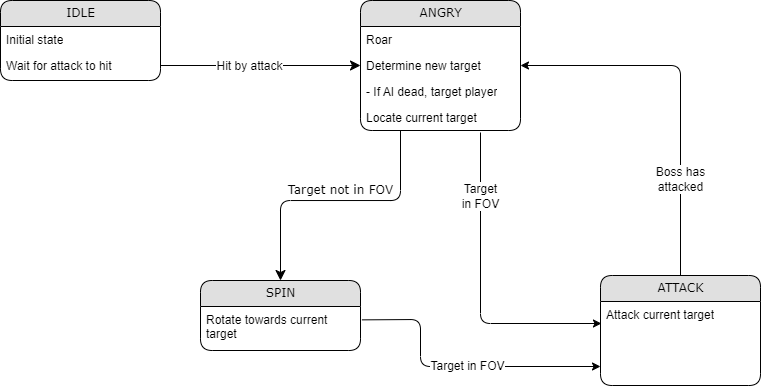

The diagram above was exported from draw.io. Its source (the exported page's mxGraphModel, read from the mxfile embedded in the PNG):
<mxGraphModel dx="952" dy="553" grid="1" gridSize="10" guides="1" tooltips="1" connect="1" arrows="1" fold="1" page="1" pageScale="1" pageWidth="1100" pageHeight="850" background="none" math="0" shadow="0">
  <root>
    <mxCell id="0" />
    <mxCell id="1" parent="0" />
    <mxCell id="21ea969265ad0168-6" value="IDLE" style="swimlane;html=1;fontStyle=0;childLayout=stackLayout;horizontal=1;startSize=26;fillColor=#e0e0e0;horizontalStack=0;resizeParent=1;resizeLast=0;collapsible=1;marginBottom=0;swimlaneFillColor=#ffffff;align=center;rounded=1;shadow=0;comic=0;labelBackgroundColor=none;strokeWidth=1;fontFamily=Verdana;fontSize=12" parent="1" vertex="1">
      <mxGeometry x="240" y="40" width="160" height="80" as="geometry" />
    </mxCell>
    <mxCell id="21ea969265ad0168-7" value="Initial state" style="text;html=1;strokeColor=none;fillColor=none;spacingLeft=4;spacingRight=4;whiteSpace=wrap;overflow=hidden;rotatable=0;points=[[0,0.5],[1,0.5]];portConstraint=eastwest;" parent="21ea969265ad0168-6" vertex="1">
      <mxGeometry y="26" width="160" height="26" as="geometry" />
    </mxCell>
    <mxCell id="21ea969265ad0168-8" value="Wait for attack to hit" style="text;html=1;strokeColor=none;fillColor=none;spacingLeft=4;spacingRight=4;whiteSpace=wrap;overflow=hidden;rotatable=0;points=[[0,0.5],[1,0.5]];portConstraint=eastwest;" parent="21ea969265ad0168-6" vertex="1">
      <mxGeometry y="52" width="160" height="26" as="geometry" />
    </mxCell>
    <mxCell id="21ea969265ad0168-10" value="ANGRY" style="swimlane;html=1;fontStyle=0;childLayout=stackLayout;horizontal=1;startSize=26;fillColor=#e0e0e0;horizontalStack=0;resizeParent=1;resizeLast=0;collapsible=1;marginBottom=0;swimlaneFillColor=#ffffff;align=center;rounded=1;shadow=0;comic=0;labelBackgroundColor=none;strokeWidth=1;fontFamily=Verdana;fontSize=12" parent="1" vertex="1">
      <mxGeometry x="600" y="40" width="160" height="130" as="geometry" />
    </mxCell>
    <mxCell id="21ea969265ad0168-11" value="Roar&lt;span style=&quot;white-space: pre&quot;&gt;&#09;&lt;/span&gt;" style="text;html=1;strokeColor=none;fillColor=none;spacingLeft=4;spacingRight=4;whiteSpace=wrap;overflow=hidden;rotatable=0;points=[[0,0.5],[1,0.5]];portConstraint=eastwest;" parent="21ea969265ad0168-10" vertex="1">
      <mxGeometry y="26" width="160" height="26" as="geometry" />
    </mxCell>
    <mxCell id="21ea969265ad0168-12" value="&lt;font style=&quot;font-size: 12px&quot;&gt;Determine new target&lt;br&gt;&lt;/font&gt;" style="text;html=1;strokeColor=none;fillColor=none;spacingLeft=4;spacingRight=4;whiteSpace=wrap;overflow=hidden;rotatable=0;points=[[0,0.5],[1,0.5]];portConstraint=eastwest;" parent="21ea969265ad0168-10" vertex="1">
      <mxGeometry y="52" width="160" height="26" as="geometry" />
    </mxCell>
    <mxCell id="21ea969265ad0168-52" value="- If AI dead, target player" style="text;html=1;strokeColor=none;fillColor=none;spacingLeft=4;spacingRight=4;whiteSpace=wrap;overflow=hidden;rotatable=0;points=[[0,0.5],[1,0.5]];portConstraint=eastwest;" parent="21ea969265ad0168-10" vertex="1">
      <mxGeometry y="78" width="160" height="26" as="geometry" />
    </mxCell>
    <mxCell id="UkfRAz5IhzjrdiPD4P1T-1" value="Locate current target" style="text;html=1;strokeColor=none;fillColor=none;spacingLeft=4;spacingRight=4;whiteSpace=wrap;overflow=hidden;rotatable=0;points=[[0,0.5],[1,0.5]];portConstraint=eastwest;" vertex="1" parent="21ea969265ad0168-10">
      <mxGeometry y="104" width="160" height="26" as="geometry" />
    </mxCell>
    <mxCell id="21ea969265ad0168-14" value="ATTACK" style="swimlane;html=1;fontStyle=0;childLayout=stackLayout;horizontal=1;startSize=26;fillColor=#e0e0e0;horizontalStack=0;resizeParent=1;resizeLast=0;collapsible=1;marginBottom=0;swimlaneFillColor=#ffffff;align=center;rounded=1;shadow=0;comic=0;labelBackgroundColor=none;strokeWidth=1;fontFamily=Verdana;fontSize=12" parent="1" vertex="1">
      <mxGeometry x="840" y="315" width="160" height="110" as="geometry" />
    </mxCell>
    <mxCell id="21ea969265ad0168-15" value="Attack current target" style="text;html=1;strokeColor=none;fillColor=none;spacingLeft=4;spacingRight=4;whiteSpace=wrap;overflow=hidden;rotatable=0;points=[[0,0.5],[1,0.5]];portConstraint=eastwest;" parent="21ea969265ad0168-14" vertex="1">
      <mxGeometry y="26" width="160" height="26" as="geometry" />
    </mxCell>
    <mxCell id="21ea969265ad0168-22" value="SPIN" style="swimlane;html=1;fontStyle=0;childLayout=stackLayout;horizontal=1;startSize=26;fillColor=#e0e0e0;horizontalStack=0;resizeParent=1;resizeLast=0;collapsible=1;marginBottom=0;swimlaneFillColor=#ffffff;align=center;rounded=1;shadow=0;comic=0;labelBackgroundColor=none;strokeWidth=1;fontFamily=Verdana;fontSize=12" parent="1" vertex="1">
      <mxGeometry x="440" y="320" width="160" height="70" as="geometry" />
    </mxCell>
    <mxCell id="21ea969265ad0168-23" value="Rotate towards current target" style="text;html=1;strokeColor=none;fillColor=none;spacingLeft=4;spacingRight=4;whiteSpace=wrap;overflow=hidden;rotatable=0;points=[[0,0.5],[1,0.5]];portConstraint=eastwest;" parent="21ea969265ad0168-22" vertex="1">
      <mxGeometry y="26" width="160" height="34" as="geometry" />
    </mxCell>
    <mxCell id="21ea969265ad0168-38" value="Target not in FOV" style="edgeStyle=orthogonalEdgeStyle;html=1;labelBackgroundColor=none;startFill=0;startSize=8;endFill=1;endSize=8;fontFamily=Verdana;fontSize=12;" parent="1" source="21ea969265ad0168-10" target="21ea969265ad0168-22" edge="1">
      <mxGeometry x="-0.0368" y="-10" relative="1" as="geometry">
        <mxPoint x="640" y="170" as="sourcePoint" />
        <Array as="points">
          <mxPoint x="640" y="240" />
          <mxPoint x="520" y="240" />
        </Array>
        <mxPoint as="offset" />
      </mxGeometry>
    </mxCell>
    <mxCell id="21ea969265ad0168-39" style="edgeStyle=orthogonalEdgeStyle;html=1;entryX=0;entryY=0.5;labelBackgroundColor=none;startFill=0;startSize=8;endFill=1;endSize=8;fontFamily=Verdana;fontSize=12;exitX=1;exitY=0.5;" parent="1" source="21ea969265ad0168-8" target="21ea969265ad0168-12" edge="1">
      <mxGeometry relative="1" as="geometry">
        <Array as="points" />
      </mxGeometry>
    </mxCell>
    <mxCell id="HDRF_25vRbMeN6Qk3wws-4" value="&lt;div style=&quot;font-size: 12px&quot;&gt;&lt;font style=&quot;font-size: 12px&quot;&gt;Hit by attack&lt;/font&gt;&lt;/div&gt;" style="edgeLabel;html=1;align=center;verticalAlign=middle;resizable=0;points=[];" parent="21ea969265ad0168-39" vertex="1" connectable="0">
      <mxGeometry x="-0.12" y="-1" relative="1" as="geometry">
        <mxPoint as="offset" />
      </mxGeometry>
    </mxCell>
    <mxCell id="HDRF_25vRbMeN6Qk3wws-1" value="" style="endArrow=classic;html=1;rounded=1;entryX=0.006;entryY=0.846;entryDx=0;entryDy=0;entryPerimeter=0;exitX=0.75;exitY=1.077;exitDx=0;exitDy=0;exitPerimeter=0;" parent="1" target="21ea969265ad0168-15" edge="1">
      <mxGeometry width="50" height="50" relative="1" as="geometry">
        <mxPoint x="720" y="172.002" as="sourcePoint" />
        <mxPoint x="630" y="240" as="targetPoint" />
        <Array as="points">
          <mxPoint x="720" y="363" />
        </Array>
      </mxGeometry>
    </mxCell>
    <mxCell id="HDRF_25vRbMeN6Qk3wws-6" value="&lt;div&gt;Target &lt;br&gt;&lt;/div&gt;&lt;div&gt;in FOV&lt;/div&gt;" style="edgeLabel;html=1;align=center;verticalAlign=middle;resizable=0;points=[];fontSize=12;" parent="HDRF_25vRbMeN6Qk3wws-1" vertex="1" connectable="0">
      <mxGeometry x="-0.5925" relative="1" as="geometry">
        <mxPoint as="offset" />
      </mxGeometry>
    </mxCell>
    <mxCell id="HDRF_25vRbMeN6Qk3wws-2" value="" style="endArrow=classic;html=1;rounded=1;exitX=1.009;exitY=0.393;exitDx=0;exitDy=0;exitPerimeter=0;" parent="1" source="21ea969265ad0168-23" edge="1">
      <mxGeometry width="50" height="50" relative="1" as="geometry">
        <mxPoint x="580" y="290" as="sourcePoint" />
        <mxPoint x="840" y="406" as="targetPoint" />
        <Array as="points">
          <mxPoint x="660" y="359" />
          <mxPoint x="660" y="406" />
          <mxPoint x="720" y="406" />
        </Array>
      </mxGeometry>
    </mxCell>
    <mxCell id="HDRF_25vRbMeN6Qk3wws-7" value="Target in FOV" style="edgeLabel;html=1;align=center;verticalAlign=middle;resizable=0;points=[];fontSize=12;" parent="HDRF_25vRbMeN6Qk3wws-2" vertex="1" connectable="0">
      <mxGeometry x="0.0607" relative="1" as="geometry">
        <mxPoint as="offset" />
      </mxGeometry>
    </mxCell>
    <mxCell id="HDRF_25vRbMeN6Qk3wws-3" value="" style="endArrow=classic;html=1;rounded=1;exitX=0.5;exitY=0;exitDx=0;exitDy=0;entryX=1;entryY=0.5;entryDx=0;entryDy=0;" parent="1" source="21ea969265ad0168-14" target="21ea969265ad0168-12" edge="1">
      <mxGeometry width="50" height="50" relative="1" as="geometry">
        <mxPoint x="610" y="300" as="sourcePoint" />
        <mxPoint x="660" y="250" as="targetPoint" />
        <Array as="points">
          <mxPoint x="920" y="105" />
        </Array>
      </mxGeometry>
    </mxCell>
    <mxCell id="HDRF_25vRbMeN6Qk3wws-8" value="&lt;div&gt;Boss has &lt;br&gt;&lt;/div&gt;&lt;div&gt;attacked&lt;/div&gt;" style="edgeLabel;html=1;align=center;verticalAlign=middle;resizable=0;points=[];fontSize=12;" parent="HDRF_25vRbMeN6Qk3wws-3" vertex="1" connectable="0">
      <mxGeometry x="-0.4801" relative="1" as="geometry">
        <mxPoint as="offset" />
      </mxGeometry>
    </mxCell>
  </root>
</mxGraphModel>